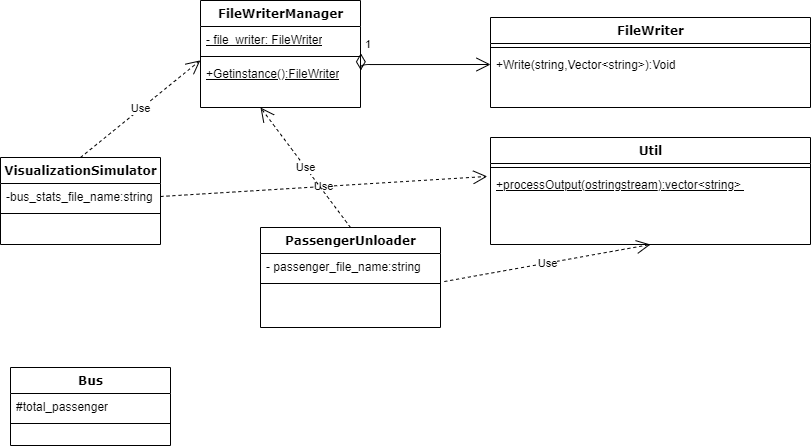

The diagram above was exported from draw.io. Its source (the exported page's mxGraphModel, read from the mxfile embedded in the PNG):
<mxGraphModel dx="920" dy="514" grid="1" gridSize="10" guides="1" tooltips="1" connect="1" arrows="1" fold="1" page="1" pageScale="1" pageWidth="1100" pageHeight="850" background="#ffffff" math="0" shadow="0">
  <root>
    <mxCell id="0" />
    <mxCell id="1" parent="0" />
    <mxCell id="78961159f06e98e8-17" value="VisualizationSimulator" style="swimlane;html=1;fontStyle=1;align=center;verticalAlign=top;childLayout=stackLayout;horizontal=1;startSize=26;horizontalStack=0;resizeParent=1;resizeLast=0;collapsible=1;marginBottom=0;swimlaneFillColor=#ffffff;rounded=0;shadow=0;comic=0;labelBackgroundColor=none;strokeWidth=1;fillColor=none;fontFamily=Verdana;fontSize=12" parent="1" vertex="1">
      <mxGeometry x="190" y="240" width="160" height="87" as="geometry" />
    </mxCell>
    <mxCell id="78961159f06e98e8-21" value="-&lt;span style=&quot;font-family: , &amp;#34;consolas&amp;#34; , &amp;#34;liberation mono&amp;#34; , &amp;#34;menlo&amp;#34; , &amp;#34;courier&amp;#34; , monospace&quot;&gt;bus_stats_file_name:string&lt;/span&gt;" style="text;html=1;strokeColor=none;fillColor=none;align=left;verticalAlign=top;spacingLeft=4;spacingRight=4;whiteSpace=wrap;overflow=hidden;rotatable=0;points=[[0,0.5],[1,0.5]];portConstraint=eastwest;" parent="78961159f06e98e8-17" vertex="1">
      <mxGeometry y="26" width="160" height="26" as="geometry" />
    </mxCell>
    <mxCell id="78961159f06e98e8-19" value="" style="line;html=1;strokeWidth=1;fillColor=none;align=left;verticalAlign=middle;spacingTop=-1;spacingLeft=3;spacingRight=3;rotatable=0;labelPosition=right;points=[];portConstraint=eastwest;" parent="78961159f06e98e8-17" vertex="1">
      <mxGeometry y="52" width="160" height="8" as="geometry" />
    </mxCell>
    <mxCell id="78961159f06e98e8-30" value="FileWriterManager" style="swimlane;html=1;fontStyle=1;align=center;verticalAlign=top;childLayout=stackLayout;horizontal=1;startSize=26;horizontalStack=0;resizeParent=1;resizeLast=0;collapsible=1;marginBottom=0;swimlaneFillColor=#ffffff;rounded=0;shadow=0;comic=0;labelBackgroundColor=none;strokeWidth=1;fillColor=none;fontFamily=Verdana;fontSize=12" parent="1" vertex="1">
      <mxGeometry x="390" y="83" width="160" height="107" as="geometry" />
    </mxCell>
    <mxCell id="78961159f06e98e8-31" value="&lt;u&gt;- file_writer: FileWriter&lt;/u&gt;" style="text;html=1;strokeColor=none;fillColor=none;align=left;verticalAlign=top;spacingLeft=4;spacingRight=4;whiteSpace=wrap;overflow=hidden;rotatable=0;points=[[0,0.5],[1,0.5]];portConstraint=eastwest;" parent="78961159f06e98e8-30" vertex="1">
      <mxGeometry y="26" width="160" height="26" as="geometry" />
    </mxCell>
    <mxCell id="78961159f06e98e8-38" value="" style="line;html=1;strokeWidth=1;fillColor=none;align=left;verticalAlign=middle;spacingTop=-1;spacingLeft=3;spacingRight=3;rotatable=0;labelPosition=right;points=[];portConstraint=eastwest;" parent="78961159f06e98e8-30" vertex="1">
      <mxGeometry y="52" width="160" height="8" as="geometry" />
    </mxCell>
    <mxCell id="78961159f06e98e8-39" value="&lt;u&gt;+Getinstance():FileWriter&lt;/u&gt;" style="text;html=1;strokeColor=none;fillColor=none;align=left;verticalAlign=top;spacingLeft=4;spacingRight=4;whiteSpace=wrap;overflow=hidden;rotatable=0;points=[[0,0.5],[1,0.5]];portConstraint=eastwest;" parent="78961159f06e98e8-30" vertex="1">
      <mxGeometry y="60" width="160" height="26" as="geometry" />
    </mxCell>
    <mxCell id="78961159f06e98e8-43" value="PassengerUnloader" style="swimlane;html=1;fontStyle=1;align=center;verticalAlign=top;childLayout=stackLayout;horizontal=1;startSize=26;horizontalStack=0;resizeParent=1;resizeLast=0;collapsible=1;marginBottom=0;swimlaneFillColor=#ffffff;rounded=0;shadow=0;comic=0;labelBackgroundColor=none;strokeWidth=1;fillColor=none;fontFamily=Verdana;fontSize=12" parent="1" vertex="1">
      <mxGeometry x="450" y="310" width="180" height="100" as="geometry" />
    </mxCell>
    <mxCell id="78961159f06e98e8-44" value="- passenger_file_name:string&amp;nbsp;" style="text;html=1;strokeColor=none;fillColor=none;align=left;verticalAlign=top;spacingLeft=4;spacingRight=4;whiteSpace=wrap;overflow=hidden;rotatable=0;points=[[0,0.5],[1,0.5]];portConstraint=eastwest;" parent="78961159f06e98e8-43" vertex="1">
      <mxGeometry y="26" width="180" height="26" as="geometry" />
    </mxCell>
    <mxCell id="78961159f06e98e8-51" value="" style="line;html=1;strokeWidth=1;fillColor=none;align=left;verticalAlign=middle;spacingTop=-1;spacingLeft=3;spacingRight=3;rotatable=0;labelPosition=right;points=[];portConstraint=eastwest;" parent="78961159f06e98e8-43" vertex="1">
      <mxGeometry y="52" width="180" height="8" as="geometry" />
    </mxCell>
    <mxCell id="78961159f06e98e8-56" value="Bus" style="swimlane;html=1;fontStyle=1;align=center;verticalAlign=top;childLayout=stackLayout;horizontal=1;startSize=26;horizontalStack=0;resizeParent=1;resizeLast=0;collapsible=1;marginBottom=0;swimlaneFillColor=#ffffff;rounded=0;shadow=0;comic=0;labelBackgroundColor=none;strokeWidth=1;fillColor=none;fontFamily=Verdana;fontSize=12" parent="1" vertex="1">
      <mxGeometry x="200" y="450" width="160" height="78" as="geometry" />
    </mxCell>
    <mxCell id="78961159f06e98e8-63" value="#total_passenger" style="text;html=1;strokeColor=none;fillColor=none;align=left;verticalAlign=top;spacingLeft=4;spacingRight=4;whiteSpace=wrap;overflow=hidden;rotatable=0;points=[[0,0.5],[1,0.5]];portConstraint=eastwest;" parent="78961159f06e98e8-56" vertex="1">
      <mxGeometry y="26" width="160" height="26" as="geometry" />
    </mxCell>
    <mxCell id="78961159f06e98e8-64" value="" style="line;html=1;strokeWidth=1;fillColor=none;align=left;verticalAlign=middle;spacingTop=-1;spacingLeft=3;spacingRight=3;rotatable=0;labelPosition=right;points=[];portConstraint=eastwest;" parent="78961159f06e98e8-56" vertex="1">
      <mxGeometry y="52" width="160" height="8" as="geometry" />
    </mxCell>
    <mxCell id="78961159f06e98e8-82" value="FileWriter" style="swimlane;html=1;fontStyle=1;align=center;verticalAlign=top;childLayout=stackLayout;horizontal=1;startSize=26;horizontalStack=0;resizeParent=1;resizeLast=0;collapsible=1;marginBottom=0;swimlaneFillColor=#ffffff;rounded=0;shadow=0;comic=0;labelBackgroundColor=none;strokeWidth=1;fillColor=none;fontFamily=Verdana;fontSize=12" parent="1" vertex="1">
      <mxGeometry x="680" y="100" width="320" height="90" as="geometry" />
    </mxCell>
    <mxCell id="78961159f06e98e8-90" value="" style="line;html=1;strokeWidth=1;fillColor=none;align=left;verticalAlign=middle;spacingTop=-1;spacingLeft=3;spacingRight=3;rotatable=0;labelPosition=right;points=[];portConstraint=eastwest;" parent="78961159f06e98e8-82" vertex="1">
      <mxGeometry y="26" width="320" height="8" as="geometry" />
    </mxCell>
    <mxCell id="78961159f06e98e8-91" value="+Write(string,Vector&amp;lt;string&amp;gt;):Void" style="text;html=1;strokeColor=none;fillColor=none;align=left;verticalAlign=top;spacingLeft=4;spacingRight=4;whiteSpace=wrap;overflow=hidden;rotatable=0;points=[[0,0.5],[1,0.5]];portConstraint=eastwest;" parent="78961159f06e98e8-82" vertex="1">
      <mxGeometry y="34" width="320" height="26" as="geometry" />
    </mxCell>
    <mxCell id="epu8CmBIg73x7c9GCrlj-3" value="Util" style="swimlane;html=1;fontStyle=1;align=center;verticalAlign=top;childLayout=stackLayout;horizontal=1;startSize=26;horizontalStack=0;resizeParent=1;resizeLast=0;collapsible=1;marginBottom=0;swimlaneFillColor=#ffffff;rounded=0;shadow=0;comic=0;labelBackgroundColor=none;strokeWidth=1;fillColor=none;fontFamily=Verdana;fontSize=12" vertex="1" parent="1">
      <mxGeometry x="680" y="220" width="320" height="107" as="geometry" />
    </mxCell>
    <mxCell id="epu8CmBIg73x7c9GCrlj-5" value="" style="line;html=1;strokeWidth=1;fillColor=none;align=left;verticalAlign=middle;spacingTop=-1;spacingLeft=3;spacingRight=3;rotatable=0;labelPosition=right;points=[];portConstraint=eastwest;" vertex="1" parent="epu8CmBIg73x7c9GCrlj-3">
      <mxGeometry y="26" width="320" height="8" as="geometry" />
    </mxCell>
    <mxCell id="epu8CmBIg73x7c9GCrlj-6" value="&lt;u&gt;&lt;span class=&quot;pl-en&quot; style=&quot;box-sizing: border-box ; font-family: , &amp;#34;consolas&amp;#34; , &amp;#34;liberation mono&amp;#34; , &amp;#34;menlo&amp;#34; , &amp;#34;courier&amp;#34; , monospace&quot;&gt;+processOutput&lt;/span&gt;&lt;span style=&quot;font-family: , &amp;#34;consolas&amp;#34; , &amp;#34;liberation mono&amp;#34; , &amp;#34;menlo&amp;#34; , &amp;#34;courier&amp;#34; , monospace&quot;&gt;(&lt;/span&gt;&lt;span style=&quot;font-family: , &amp;#34;consolas&amp;#34; , &amp;#34;liberation mono&amp;#34; , &amp;#34;menlo&amp;#34; , &amp;#34;courier&amp;#34; , monospace&quot;&gt;ostringstream&lt;/span&gt;&lt;span style=&quot;font-family: , &amp;#34;consolas&amp;#34; , &amp;#34;liberation mono&amp;#34; , &amp;#34;menlo&amp;#34; , &amp;#34;courier&amp;#34; , monospace&quot;&gt;):&lt;/span&gt;vector&amp;lt;string&amp;gt;&amp;nbsp;&lt;/u&gt;" style="text;html=1;strokeColor=none;fillColor=none;align=left;verticalAlign=top;spacingLeft=4;spacingRight=4;whiteSpace=wrap;overflow=hidden;rotatable=0;points=[[0,0.5],[1,0.5]];portConstraint=eastwest;" vertex="1" parent="epu8CmBIg73x7c9GCrlj-3">
      <mxGeometry y="34" width="320" height="26" as="geometry" />
    </mxCell>
    <mxCell id="epu8CmBIg73x7c9GCrlj-7" value="1" style="endArrow=open;html=1;endSize=12;startArrow=diamondThin;startSize=14;startFill=0;edgeStyle=orthogonalEdgeStyle;align=left;verticalAlign=bottom;exitX=1.002;exitY=1.031;exitDx=0;exitDy=0;exitPerimeter=0;entryX=0;entryY=0.5;entryDx=0;entryDy=0;" edge="1" parent="1" source="78961159f06e98e8-31" target="78961159f06e98e8-91">
      <mxGeometry x="-1" y="3" relative="1" as="geometry">
        <mxPoint x="340" y="240" as="sourcePoint" />
        <mxPoint x="500" y="240" as="targetPoint" />
      </mxGeometry>
    </mxCell>
    <mxCell id="epu8CmBIg73x7c9GCrlj-10" value="Use" style="endArrow=open;endSize=12;dashed=1;html=1;exitX=1;exitY=0.5;exitDx=0;exitDy=0;entryX=-0.01;entryY=0.19;entryDx=0;entryDy=0;entryPerimeter=0;" edge="1" parent="1" source="78961159f06e98e8-21" target="epu8CmBIg73x7c9GCrlj-6">
      <mxGeometry width="160" relative="1" as="geometry">
        <mxPoint x="530" y="230" as="sourcePoint" />
        <mxPoint x="690" y="230" as="targetPoint" />
      </mxGeometry>
    </mxCell>
    <mxCell id="epu8CmBIg73x7c9GCrlj-11" value="Use" style="endArrow=open;endSize=12;dashed=1;html=1;exitX=0.5;exitY=0;exitDx=0;exitDy=0;" edge="1" parent="1" source="78961159f06e98e8-43">
      <mxGeometry width="160" relative="1" as="geometry">
        <mxPoint x="530" y="230" as="sourcePoint" />
        <mxPoint x="450" y="190" as="targetPoint" />
      </mxGeometry>
    </mxCell>
    <mxCell id="epu8CmBIg73x7c9GCrlj-12" value="Use" style="endArrow=open;endSize=12;dashed=1;html=1;exitX=0.5;exitY=0;exitDx=0;exitDy=0;entryX=-0.001;entryY=0.983;entryDx=0;entryDy=0;entryPerimeter=0;" edge="1" parent="1" source="78961159f06e98e8-17" target="78961159f06e98e8-38">
      <mxGeometry width="160" relative="1" as="geometry">
        <mxPoint x="530" y="230" as="sourcePoint" />
        <mxPoint x="690" y="230" as="targetPoint" />
      </mxGeometry>
    </mxCell>
    <mxCell id="epu8CmBIg73x7c9GCrlj-13" value="Use" style="endArrow=open;endSize=12;dashed=1;html=1;exitX=1.021;exitY=1.078;exitDx=0;exitDy=0;exitPerimeter=0;entryX=0.5;entryY=1;entryDx=0;entryDy=0;" edge="1" parent="1" source="78961159f06e98e8-44" target="epu8CmBIg73x7c9GCrlj-3">
      <mxGeometry width="160" relative="1" as="geometry">
        <mxPoint x="530" y="230" as="sourcePoint" />
        <mxPoint x="690" y="230" as="targetPoint" />
      </mxGeometry>
    </mxCell>
  </root>
</mxGraphModel>